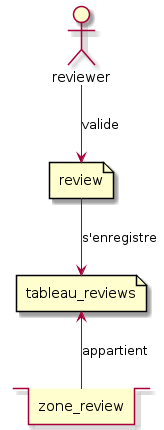

The diagram above was rendered by PlantUML. Its source (embedded in the PNG):
@startuml

actor reviewer
file review
file tableau_reviews
stack zone_review

reviewer --> review : valide
review --> tableau_reviews : s'enregistre
tableau_reviews <-- zone_review : appartient

@enduml